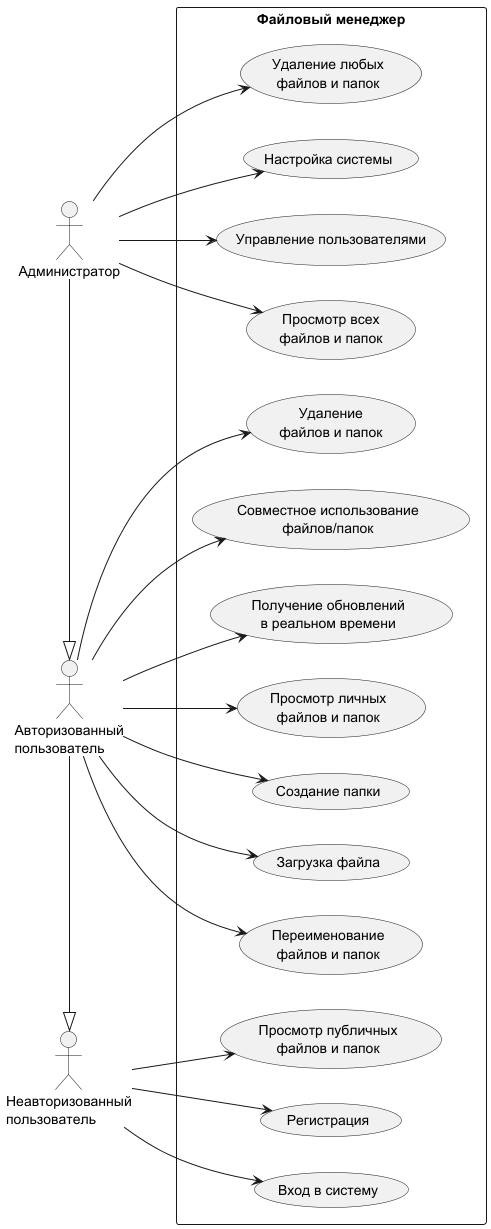

The diagram above was rendered by PlantUML. Its source (embedded in the PNG):
@startuml
left to right direction

actor "Неавторизованный\nпользователь" as Guest
actor "Авторизованный\nпользователь" as User
actor "Администратор" as Admin

Admin -|> User
User -|> Guest

rectangle "Файловый менеджер" {

  usecase "Просмотр публичных\nфайлов и папок" as UC_ViewPublic
  usecase "Регистрация" as UC_Register
  usecase "Вход в систему" as UC_Login

  usecase "Просмотр личных\nфайлов и папок" as UC_ViewPrivate
  usecase "Создание папки" as UC_CreateFolder
  usecase "Загрузка файла" as UC_UploadFile
  usecase "Переименование\nфайлов и папок" as UC_Rename
  usecase "Удаление\nфайлов и папок" as UC_Delete
  usecase "Совместное использование\nфайлов/папок" as UC_Share
  usecase "Получение обновлений\nв реальном времени" as UC_RealTimeUpdates

  usecase "Управление пользователями" as UC_ManageUsers
  usecase "Просмотр всех\nфайлов и папок" as UC_ViewAll
  usecase "Удаление любых\nфайлов и папок" as UC_AdminDelete
  usecase "Настройка системы" as UC_SystemSettings
}

Guest --> UC_ViewPublic
Guest --> UC_Register
Guest --> UC_Login

User --> UC_ViewPrivate
User --> UC_CreateFolder
User --> UC_UploadFile
User --> UC_Rename
User --> UC_Delete
User --> UC_Share
User --> UC_RealTimeUpdates

Admin --> UC_ManageUsers
Admin --> UC_ViewAll
Admin --> UC_AdminDelete
Admin --> UC_SystemSettings

@enduml